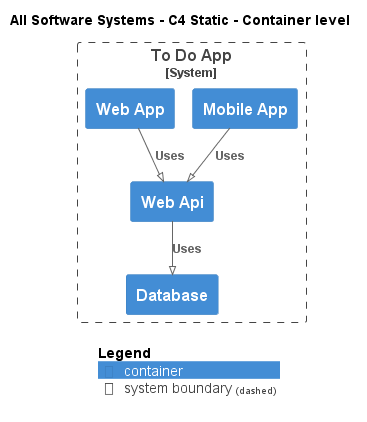

The diagram above was rendered by PlantUML. Its source (embedded in the PNG):
@startuml
!pragma layout smetana
!include ..\.c4s\C4_Container.puml

AddElementTag("state:new", $bgColor=green, $fontColor=#ffffff, $borderColor=green, $shadowing="False")
AddElementTag("state:changed", $bgColor=orange, $fontColor=#ffffff, $borderColor=orange, $shadowing="False")
AddElementTag("state:removed", $bgColor=red, $fontColor=#ffffff, $borderColor=red, $shadowing="False")

AddRelTag("state:new", $textColor=green, $lineColor=green)
AddRelTag("state:changed", $textColor=orange, $lineColor=orange)
AddRelTag("state:removed", $textColor=red, $lineColor=red)

SHOW_PERSON_PORTRAIT()
LAYOUT_TOP_DOWN()

skinparam linetype polyline

title All Software Systems - C4 Static - Container level


System_Boundary(ToDoAppExample.SoftwareSystems.ToDoApp, "To Do App") {
    Container(ToDoAppExample.SoftwareSystems.ToDoApp.Containers.Database, "Database", "", "")
    Container(ToDoAppExample.SoftwareSystems.ToDoApp.Containers.WebApi, "Web Api", "", "")
    Container(ToDoAppExample.SoftwareSystems.ToDoApp.Containers.MobileApp, "Mobile App", "", "")
    Container(ToDoAppExample.SoftwareSystems.ToDoApp.Containers.WebApp, "Web App", "", "")
}

Rel(ToDoAppExample.SoftwareSystems.ToDoApp.Containers.WebApi, ToDoAppExample.SoftwareSystems.ToDoApp.Containers.Database, "Uses")
Rel(ToDoAppExample.SoftwareSystems.ToDoApp.Containers.MobileApp, ToDoAppExample.SoftwareSystems.ToDoApp.Containers.WebApi, "Uses")
Rel(ToDoAppExample.SoftwareSystems.ToDoApp.Containers.WebApp, ToDoAppExample.SoftwareSystems.ToDoApp.Containers.WebApi, "Uses")


SHOW_LEGEND()
@enduml